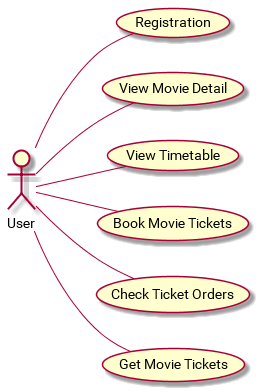

The diagram above was rendered by PlantUML. Its source (embedded in the PNG):
@startuml
left to right direction
:User: -- (Registration)
:User: -- (View Movie Detail)
:User: -- (View Timetable)
:User: -- (Book Movie Tickets)
:User: -- (Check Ticket Orders)
:User: -- (Get Movie Tickets)
@enduml